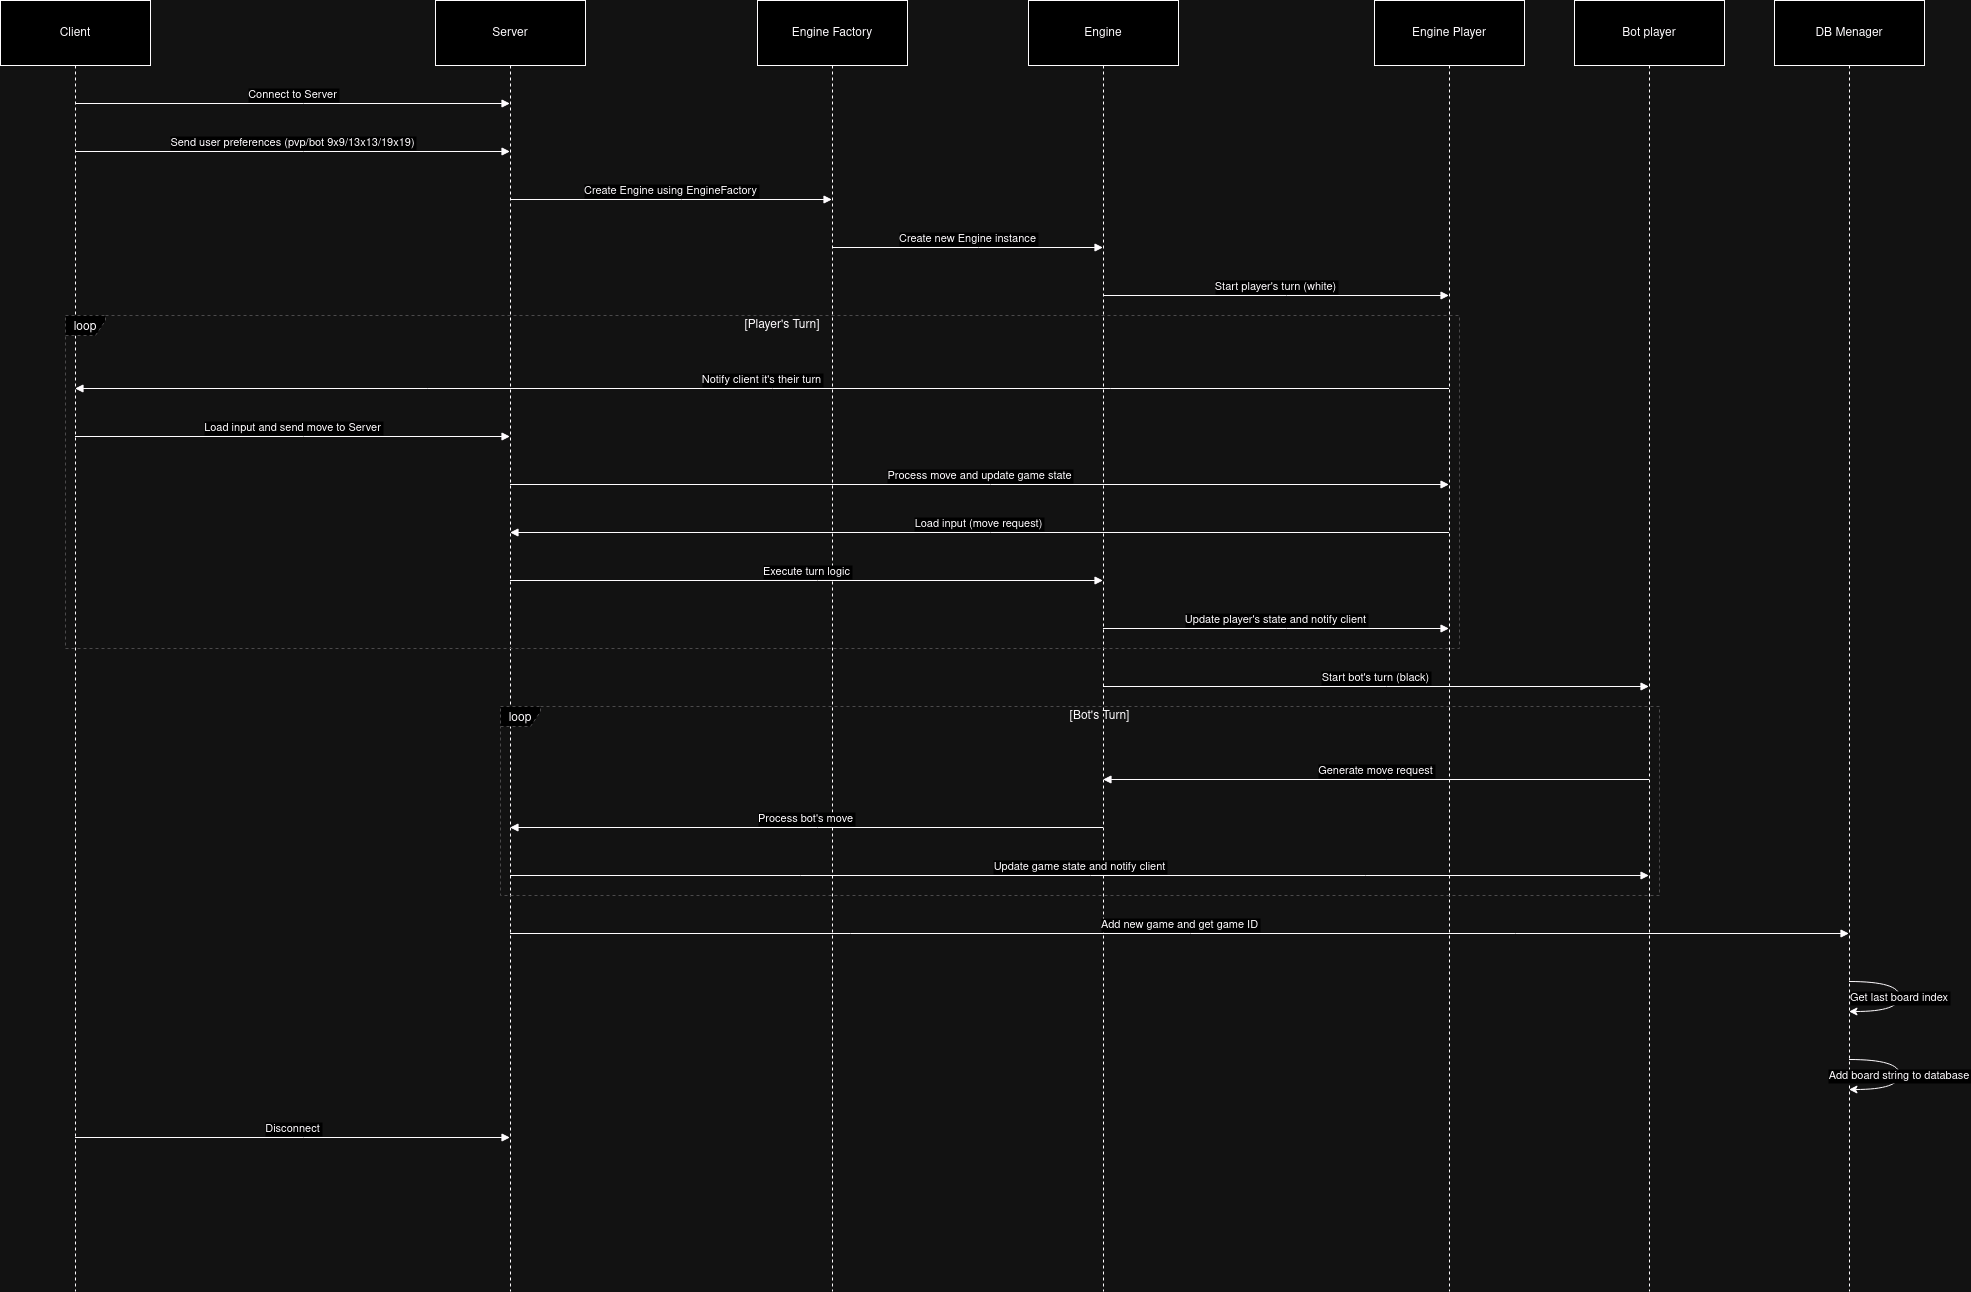

The diagram above was exported from draw.io. Its source (the exported page's mxGraphModel, read from the mxfile embedded in the PNG):
<mxGraphModel dx="-336" dy="766" grid="1" gridSize="10" guides="1" tooltips="1" connect="1" arrows="1" fold="1" page="1" pageScale="1" pageWidth="850" pageHeight="1100" math="0" shadow="0">
  <root>
    <mxCell id="0" />
    <mxCell id="1" parent="0" />
    <mxCell id="-2f9QlpAOL2Ru4qPqKSM-10" value="Client" style="shape=umlLifeline;perimeter=lifelinePerimeter;whiteSpace=wrap;container=1;dropTarget=0;collapsible=0;recursiveResize=0;outlineConnect=0;portConstraint=eastwest;newEdgeStyle={&quot;edgeStyle&quot;:&quot;elbowEdgeStyle&quot;,&quot;elbow&quot;:&quot;vertical&quot;,&quot;curved&quot;:0,&quot;rounded&quot;:0};size=65;" parent="1" vertex="1">
      <mxGeometry x="1820" y="20" width="150" height="1291" as="geometry" />
    </mxCell>
    <mxCell id="-2f9QlpAOL2Ru4qPqKSM-11" value="Server" style="shape=umlLifeline;perimeter=lifelinePerimeter;whiteSpace=wrap;container=1;dropTarget=0;collapsible=0;recursiveResize=0;outlineConnect=0;portConstraint=eastwest;newEdgeStyle={&quot;edgeStyle&quot;:&quot;elbowEdgeStyle&quot;,&quot;elbow&quot;:&quot;vertical&quot;,&quot;curved&quot;:0,&quot;rounded&quot;:0};size=65;" parent="1" vertex="1">
      <mxGeometry x="2255" y="20" width="150" height="1291" as="geometry" />
    </mxCell>
    <mxCell id="-2f9QlpAOL2Ru4qPqKSM-12" value="Engine Factory" style="shape=umlLifeline;perimeter=lifelinePerimeter;whiteSpace=wrap;container=1;dropTarget=0;collapsible=0;recursiveResize=0;outlineConnect=0;portConstraint=eastwest;newEdgeStyle={&quot;edgeStyle&quot;:&quot;elbowEdgeStyle&quot;,&quot;elbow&quot;:&quot;vertical&quot;,&quot;curved&quot;:0,&quot;rounded&quot;:0};size=65;" parent="1" vertex="1">
      <mxGeometry x="2577" y="20" width="150" height="1291" as="geometry" />
    </mxCell>
    <mxCell id="-2f9QlpAOL2Ru4qPqKSM-13" value="Engine" style="shape=umlLifeline;perimeter=lifelinePerimeter;whiteSpace=wrap;container=1;dropTarget=0;collapsible=0;recursiveResize=0;outlineConnect=0;portConstraint=eastwest;newEdgeStyle={&quot;edgeStyle&quot;:&quot;elbowEdgeStyle&quot;,&quot;elbow&quot;:&quot;vertical&quot;,&quot;curved&quot;:0,&quot;rounded&quot;:0};size=65;" parent="1" vertex="1">
      <mxGeometry x="2848" y="20" width="150" height="1291" as="geometry" />
    </mxCell>
    <mxCell id="-2f9QlpAOL2Ru4qPqKSM-14" value="Engine Player" style="shape=umlLifeline;perimeter=lifelinePerimeter;whiteSpace=wrap;container=1;dropTarget=0;collapsible=0;recursiveResize=0;outlineConnect=0;portConstraint=eastwest;newEdgeStyle={&quot;edgeStyle&quot;:&quot;elbowEdgeStyle&quot;,&quot;elbow&quot;:&quot;vertical&quot;,&quot;curved&quot;:0,&quot;rounded&quot;:0};size=65;" parent="1" vertex="1">
      <mxGeometry x="3194" y="20" width="150" height="1291" as="geometry" />
    </mxCell>
    <mxCell id="-2f9QlpAOL2Ru4qPqKSM-15" value="Bot player" style="shape=umlLifeline;perimeter=lifelinePerimeter;whiteSpace=wrap;container=1;dropTarget=0;collapsible=0;recursiveResize=0;outlineConnect=0;portConstraint=eastwest;newEdgeStyle={&quot;edgeStyle&quot;:&quot;elbowEdgeStyle&quot;,&quot;elbow&quot;:&quot;vertical&quot;,&quot;curved&quot;:0,&quot;rounded&quot;:0};size=65;" parent="1" vertex="1">
      <mxGeometry x="3394" y="20" width="150" height="1291" as="geometry" />
    </mxCell>
    <mxCell id="-2f9QlpAOL2Ru4qPqKSM-16" value="DB Menager" style="shape=umlLifeline;perimeter=lifelinePerimeter;whiteSpace=wrap;container=1;dropTarget=0;collapsible=0;recursiveResize=0;outlineConnect=0;portConstraint=eastwest;newEdgeStyle={&quot;edgeStyle&quot;:&quot;elbowEdgeStyle&quot;,&quot;elbow&quot;:&quot;vertical&quot;,&quot;curved&quot;:0,&quot;rounded&quot;:0};size=65;" parent="1" vertex="1">
      <mxGeometry x="3594" y="20" width="150" height="1291" as="geometry" />
    </mxCell>
    <mxCell id="-2f9QlpAOL2Ru4qPqKSM-17" value="loop" style="shape=umlFrame;dashed=1;pointerEvents=0;dropTarget=0;strokeColor=#B3B3B3;height=20;width=40" parent="1" vertex="1">
      <mxGeometry x="1885" y="335" width="1394" height="333" as="geometry" />
    </mxCell>
    <mxCell id="-2f9QlpAOL2Ru4qPqKSM-18" value="[Player's Turn]" style="text;strokeColor=none;fillColor=none;align=center;verticalAlign=middle;whiteSpace=wrap;" parent="-2f9QlpAOL2Ru4qPqKSM-17" vertex="1">
      <mxGeometry x="40" width="1354" height="20" as="geometry" />
    </mxCell>
    <mxCell id="-2f9QlpAOL2Ru4qPqKSM-19" value="loop" style="shape=umlFrame;dashed=1;pointerEvents=0;dropTarget=0;strokeColor=#B3B3B3;height=20;width=40" parent="1" vertex="1">
      <mxGeometry x="2320" y="726" width="1159" height="189" as="geometry" />
    </mxCell>
    <mxCell id="-2f9QlpAOL2Ru4qPqKSM-20" value="[Bot's Turn]" style="text;strokeColor=none;fillColor=none;align=center;verticalAlign=middle;whiteSpace=wrap;" parent="-2f9QlpAOL2Ru4qPqKSM-19" vertex="1">
      <mxGeometry x="40" width="1119" height="20" as="geometry" />
    </mxCell>
    <mxCell id="-2f9QlpAOL2Ru4qPqKSM-21" value="Connect to Server" style="verticalAlign=bottom;endArrow=block;edgeStyle=elbowEdgeStyle;elbow=vertical;curved=0;rounded=0;" parent="1" source="-2f9QlpAOL2Ru4qPqKSM-10" target="-2f9QlpAOL2Ru4qPqKSM-11" edge="1">
      <mxGeometry relative="1" as="geometry">
        <Array as="points">
          <mxPoint x="2123" y="123" />
        </Array>
      </mxGeometry>
    </mxCell>
    <mxCell id="-2f9QlpAOL2Ru4qPqKSM-22" value="Send user preferences (pvp/bot 9x9/13x13/19x19)" style="verticalAlign=bottom;endArrow=block;edgeStyle=elbowEdgeStyle;elbow=vertical;curved=0;rounded=0;" parent="1" source="-2f9QlpAOL2Ru4qPqKSM-10" target="-2f9QlpAOL2Ru4qPqKSM-11" edge="1">
      <mxGeometry relative="1" as="geometry">
        <Array as="points">
          <mxPoint x="2123" y="171" />
        </Array>
      </mxGeometry>
    </mxCell>
    <mxCell id="-2f9QlpAOL2Ru4qPqKSM-23" value="Create Engine using EngineFactory" style="verticalAlign=bottom;endArrow=block;edgeStyle=elbowEdgeStyle;elbow=vertical;curved=0;rounded=0;" parent="1" source="-2f9QlpAOL2Ru4qPqKSM-11" target="-2f9QlpAOL2Ru4qPqKSM-12" edge="1">
      <mxGeometry relative="1" as="geometry">
        <Array as="points">
          <mxPoint x="2501" y="219" />
        </Array>
      </mxGeometry>
    </mxCell>
    <mxCell id="-2f9QlpAOL2Ru4qPqKSM-24" value="Create new Engine instance" style="verticalAlign=bottom;endArrow=block;edgeStyle=elbowEdgeStyle;elbow=vertical;curved=0;rounded=0;" parent="1" source="-2f9QlpAOL2Ru4qPqKSM-12" target="-2f9QlpAOL2Ru4qPqKSM-13" edge="1">
      <mxGeometry relative="1" as="geometry">
        <Array as="points">
          <mxPoint x="2798" y="267" />
        </Array>
      </mxGeometry>
    </mxCell>
    <mxCell id="-2f9QlpAOL2Ru4qPqKSM-25" value="Start player's turn (white)" style="verticalAlign=bottom;endArrow=block;edgeStyle=elbowEdgeStyle;elbow=vertical;curved=0;rounded=0;" parent="1" source="-2f9QlpAOL2Ru4qPqKSM-13" target="-2f9QlpAOL2Ru4qPqKSM-14" edge="1">
      <mxGeometry relative="1" as="geometry">
        <Array as="points">
          <mxPoint x="3106" y="315" />
        </Array>
      </mxGeometry>
    </mxCell>
    <mxCell id="-2f9QlpAOL2Ru4qPqKSM-26" value="Notify client it's their turn" style="verticalAlign=bottom;endArrow=block;edgeStyle=elbowEdgeStyle;elbow=vertical;curved=0;rounded=0;" parent="1" source="-2f9QlpAOL2Ru4qPqKSM-14" target="-2f9QlpAOL2Ru4qPqKSM-10" edge="1">
      <mxGeometry relative="1" as="geometry">
        <Array as="points">
          <mxPoint x="2592" y="408" />
        </Array>
      </mxGeometry>
    </mxCell>
    <mxCell id="-2f9QlpAOL2Ru4qPqKSM-27" value="Load input and send move to Server" style="verticalAlign=bottom;endArrow=block;edgeStyle=elbowEdgeStyle;elbow=vertical;curved=0;rounded=0;" parent="1" source="-2f9QlpAOL2Ru4qPqKSM-10" target="-2f9QlpAOL2Ru4qPqKSM-11" edge="1">
      <mxGeometry relative="1" as="geometry">
        <Array as="points">
          <mxPoint x="2123" y="456" />
        </Array>
      </mxGeometry>
    </mxCell>
    <mxCell id="-2f9QlpAOL2Ru4qPqKSM-28" value="Process move and update game state" style="verticalAlign=bottom;endArrow=block;edgeStyle=elbowEdgeStyle;elbow=vertical;curved=0;rounded=0;" parent="1" source="-2f9QlpAOL2Ru4qPqKSM-11" target="-2f9QlpAOL2Ru4qPqKSM-14" edge="1">
      <mxGeometry relative="1" as="geometry">
        <Array as="points">
          <mxPoint x="2810" y="504" />
        </Array>
      </mxGeometry>
    </mxCell>
    <mxCell id="-2f9QlpAOL2Ru4qPqKSM-29" value="Load input (move request)" style="verticalAlign=bottom;endArrow=block;edgeStyle=elbowEdgeStyle;elbow=vertical;curved=0;rounded=0;" parent="1" source="-2f9QlpAOL2Ru4qPqKSM-14" target="-2f9QlpAOL2Ru4qPqKSM-11" edge="1">
      <mxGeometry relative="1" as="geometry">
        <Array as="points">
          <mxPoint x="2810" y="552" />
        </Array>
      </mxGeometry>
    </mxCell>
    <mxCell id="-2f9QlpAOL2Ru4qPqKSM-30" value="Execute turn logic" style="verticalAlign=bottom;endArrow=block;edgeStyle=elbowEdgeStyle;elbow=vertical;curved=0;rounded=0;" parent="1" source="-2f9QlpAOL2Ru4qPqKSM-11" target="-2f9QlpAOL2Ru4qPqKSM-13" edge="1">
      <mxGeometry relative="1" as="geometry">
        <Array as="points">
          <mxPoint x="2637" y="600" />
        </Array>
      </mxGeometry>
    </mxCell>
    <mxCell id="-2f9QlpAOL2Ru4qPqKSM-31" value="Update player's state and notify client" style="verticalAlign=bottom;endArrow=block;edgeStyle=elbowEdgeStyle;elbow=vertical;curved=0;rounded=0;" parent="1" source="-2f9QlpAOL2Ru4qPqKSM-13" target="-2f9QlpAOL2Ru4qPqKSM-14" edge="1">
      <mxGeometry relative="1" as="geometry">
        <Array as="points">
          <mxPoint x="3106" y="648" />
        </Array>
      </mxGeometry>
    </mxCell>
    <mxCell id="-2f9QlpAOL2Ru4qPqKSM-32" value="Start bot's turn (black)" style="verticalAlign=bottom;endArrow=block;edgeStyle=elbowEdgeStyle;elbow=vertical;curved=0;rounded=0;" parent="1" source="-2f9QlpAOL2Ru4qPqKSM-13" target="-2f9QlpAOL2Ru4qPqKSM-15" edge="1">
      <mxGeometry relative="1" as="geometry">
        <Array as="points">
          <mxPoint x="3206" y="706" />
        </Array>
      </mxGeometry>
    </mxCell>
    <mxCell id="-2f9QlpAOL2Ru4qPqKSM-33" value="Generate move request" style="verticalAlign=bottom;endArrow=block;edgeStyle=elbowEdgeStyle;elbow=vertical;curved=0;rounded=0;" parent="1" source="-2f9QlpAOL2Ru4qPqKSM-15" target="-2f9QlpAOL2Ru4qPqKSM-13" edge="1">
      <mxGeometry relative="1" as="geometry">
        <Array as="points">
          <mxPoint x="3206" y="799" />
        </Array>
      </mxGeometry>
    </mxCell>
    <mxCell id="-2f9QlpAOL2Ru4qPqKSM-34" value="Process bot's move" style="verticalAlign=bottom;endArrow=block;edgeStyle=elbowEdgeStyle;elbow=vertical;curved=0;rounded=0;" parent="1" source="-2f9QlpAOL2Ru4qPqKSM-13" target="-2f9QlpAOL2Ru4qPqKSM-11" edge="1">
      <mxGeometry relative="1" as="geometry">
        <Array as="points">
          <mxPoint x="2637" y="847" />
        </Array>
      </mxGeometry>
    </mxCell>
    <mxCell id="-2f9QlpAOL2Ru4qPqKSM-35" value="Update game state and notify client" style="verticalAlign=bottom;endArrow=block;edgeStyle=elbowEdgeStyle;elbow=vertical;curved=0;rounded=0;" parent="1" source="-2f9QlpAOL2Ru4qPqKSM-11" target="-2f9QlpAOL2Ru4qPqKSM-15" edge="1">
      <mxGeometry relative="1" as="geometry">
        <Array as="points">
          <mxPoint x="2910" y="895" />
        </Array>
      </mxGeometry>
    </mxCell>
    <mxCell id="-2f9QlpAOL2Ru4qPqKSM-36" value="Add new game and get game ID" style="verticalAlign=bottom;endArrow=block;edgeStyle=elbowEdgeStyle;elbow=vertical;curved=0;rounded=0;" parent="1" source="-2f9QlpAOL2Ru4qPqKSM-11" target="-2f9QlpAOL2Ru4qPqKSM-16" edge="1">
      <mxGeometry relative="1" as="geometry">
        <Array as="points">
          <mxPoint x="3010" y="953" />
        </Array>
      </mxGeometry>
    </mxCell>
    <mxCell id="-2f9QlpAOL2Ru4qPqKSM-37" value="Get last board index" style="curved=1;rounded=0;" parent="1" source="-2f9QlpAOL2Ru4qPqKSM-16" target="-2f9QlpAOL2Ru4qPqKSM-16" edge="1">
      <mxGeometry relative="1" as="geometry">
        <Array as="points">
          <mxPoint x="3719" y="1001" />
          <mxPoint x="3719" y="1031" />
        </Array>
      </mxGeometry>
    </mxCell>
    <mxCell id="-2f9QlpAOL2Ru4qPqKSM-38" value="Add board string to database" style="curved=1;rounded=0;" parent="1" source="-2f9QlpAOL2Ru4qPqKSM-16" target="-2f9QlpAOL2Ru4qPqKSM-16" edge="1">
      <mxGeometry relative="1" as="geometry">
        <Array as="points">
          <mxPoint x="3719" y="1079" />
          <mxPoint x="3719" y="1109" />
        </Array>
      </mxGeometry>
    </mxCell>
    <mxCell id="-2f9QlpAOL2Ru4qPqKSM-39" value="Disconnect" style="verticalAlign=bottom;endArrow=block;edgeStyle=elbowEdgeStyle;elbow=vertical;curved=0;rounded=0;" parent="1" source="-2f9QlpAOL2Ru4qPqKSM-10" target="-2f9QlpAOL2Ru4qPqKSM-11" edge="1">
      <mxGeometry relative="1" as="geometry">
        <Array as="points">
          <mxPoint x="2123" y="1157" />
        </Array>
      </mxGeometry>
    </mxCell>
  </root>
</mxGraphModel>